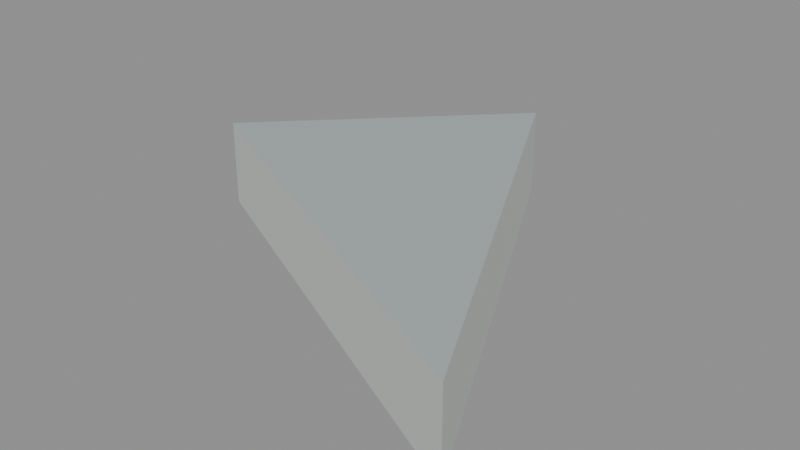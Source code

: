 # Source: floor_tri_1_4_7.blend  (saved by Blender 5.2.45; exported with 4.5.12 LTS)
import bpy
from mathutils import Matrix  # noqa: F401  (used for matrix-valued properties, if any)

bpy.ops.wm.read_factory_settings(use_empty=True)
scene = bpy.context.scene
scene.name = 'floor_tri_1_4_7'

# ---- materials (node trees are filled in below, after node groups)
mat_paint_surface = bpy.data.materials.new('Paint_Surface')
mat_paint_surface.diffuse_color = (0.48, 0.55, 0.55, 1.0)
mat_paint_fascia = bpy.data.materials.new('Paint_Fascia')
mat_paint_fascia.diffuse_color = (0.74, 0.78, 0.75, 1.0)
mat_paint_underside = bpy.data.materials.new('Paint_Underside')
mat_paint_underside.diffuse_color = (0.74, 0.78, 0.75, 1.0)

# ---- material node trees
mat_paint_surface.use_nodes = True; mat_paint_surface.node_tree.nodes.clear()
_N = mat_paint_surface.node_tree.nodes; _L = mat_paint_surface.node_tree.links
n0 = _N.new('ShaderNodeBsdfPrincipled'); n0.name = 'Principled BSDF'; n0.location = (-200, 100)
n0.inputs[0].default_value = (0.48, 0.55, 0.55, 1.0)
n0.inputs[1].default_value = 0.25
n0.inputs[2].default_value = 0.48
n0.inputs[10].default_value = 0.005
n1 = _N.new('ShaderNodeOutputMaterial'); n1.name = 'Material Output'; n1.location = (200, 100)
_L.new(n0.outputs[0], n1.inputs[0])
n1.is_active_output = True
mat_paint_fascia.use_nodes = True; mat_paint_fascia.node_tree.nodes.clear()
_N = mat_paint_fascia.node_tree.nodes; _L = mat_paint_fascia.node_tree.links
n0 = _N.new('ShaderNodeBsdfPrincipled'); n0.name = 'Principled BSDF'; n0.location = (-200, 100)
n0.inputs[0].default_value = (0.74, 0.78, 0.75, 1.0)
n0.inputs[1].default_value = 0.25
n0.inputs[2].default_value = 0.48
n0.inputs[10].default_value = 0.005
n1 = _N.new('ShaderNodeOutputMaterial'); n1.name = 'Material Output'; n1.location = (200, 100)
_L.new(n0.outputs[0], n1.inputs[0])
n1.is_active_output = True
mat_paint_underside.use_nodes = True; mat_paint_underside.node_tree.nodes.clear()
_N = mat_paint_underside.node_tree.nodes; _L = mat_paint_underside.node_tree.links
n0 = _N.new('ShaderNodeBsdfPrincipled'); n0.name = 'Principled BSDF'; n0.location = (-200, 100)
n0.inputs[0].default_value = (0.74, 0.78, 0.75, 1.0)
n0.inputs[1].default_value = 0.25
n0.inputs[2].default_value = 0.48
n0.inputs[10].default_value = 0.005
n1 = _N.new('ShaderNodeOutputMaterial'); n1.name = 'Material Output'; n1.location = (200, 100)
_L.new(n0.outputs[0], n1.inputs[0])
n1.is_active_output = True

# ---- meshes
me_floor_tri_1_4_7 = bpy.data.meshes.new('floor_tri_1_4_7')
me_floor_tri_1_4_7.from_pydata([(0.25, 0.0, -0.1), (0.5, -0.5, -0.1), (0.0, -0.25, -0.1), (0.25, 0.0, 0.0), (0.5, -0.5, 0.0), (0.0, -0.25, 0.0)], [], [(0, 1, 2), (5, 4, 3), (0, 3, 4, 1), (1, 4, 5, 2), (2, 5, 3, 0)])
me_floor_tri_1_4_7.polygons.foreach_set('material_index', [2, 0, 1, 1, 1])
_uv = me_floor_tri_1_4_7.uv_layers.new(name='UVMap')
_uv.uv.foreach_set('vector', [0.25, 0.0, 0.5, -0.5, 0.0, -0.25, 0.0, -0.25, 0.5, -0.5, 0.25, 0.0, 0.0, -0.1, 0.0, 0.0, -0.5, 0.0, -0.5, -0.1, 0.5, -0.1, 0.5, 0.0, 0.0, 0.0, 0.0, -0.1, -0.25, -0.1, -0.25, 0.0, 0.0, 0.0, 0.0, -0.1])
me_floor_tri_1_4_7.materials.append(mat_paint_surface)
me_floor_tri_1_4_7.materials.append(mat_paint_fascia)
me_floor_tri_1_4_7.materials.append(mat_paint_underside)
me_floor_tri_1_4_7.update()

# ---- objects
ob_floor_tri_1_4_7 = bpy.data.objects.new('floor_tri_1_4_7', me_floor_tri_1_4_7)

# ---- transforms, parenting, visibility, modifiers, constraints
ob_floor_tri_1_4_7.location = (0.0, 0.0, 0.0)

# ---- collection membership
scene.collection.objects.link(ob_floor_tri_1_4_7)

# ---- scene / render settings (as saved in the file)
scene.frame_start = 1; scene.frame_end = 250; scene.frame_set(1)
scene.render.engine = 'BLENDER_EEVEE_NEXT'
scene.render.image_settings.exr_codec = 'NONE'
scene.render.use_bake_clear = False
scene.render.bake_margin = 0
scene.render.bake_bias = 0.0
scene.render.bake_samples = 0
scene.render.simplify_subdivision_render = 0
scene.render.simplify_child_particles_render = 0.0
scene.render.compositor_device = 'GPU'
scene.eevee.use_volume_custom_range = False
scene.eevee.gtao_distance = 0.0
scene.eevee.use_fast_gi = False
scene.eevee.fast_gi_thickness_near = 0.1
scene.eevee.fast_gi_thickness_far = 0.0
scene.eevee.ray_tracing_options.screen_trace_thickness = 0.1
bpy.context.view_layer.update()

# ---- added for rendering (the .blend has no active camera and no usable light): camera, sun + grey world if the file has none
cam_auto = bpy.data.cameras.new('AutoCamera')
cam_auto.lens = 50.0
cam_auto.sensor_width = 36.0
cam_auto.clip_end = 1000.0
ob_auto_camera = bpy.data.objects.new('AutoCamera', cam_auto)
scene.collection.objects.link(ob_auto_camera)
ob_auto_camera.location = (0.910743, -1.04289, 0.478594)
ob_auto_camera.rotation_euler = (1.09748, -7.21219e-08, 0.694738)
scene.camera = ob_auto_camera
light_auto_sun = bpy.data.lights.new('AutoSun', 'SUN')
light_auto_sun.energy = 3.0
light_auto_sun.angle = 0.0523599
ob_auto_sun = bpy.data.objects.new('AutoSun', light_auto_sun)
scene.collection.objects.link(ob_auto_sun)
ob_auto_sun.rotation_euler = (0.872665, 0.174533, 0.523599)
if scene.world is None:
    world_auto = bpy.data.worlds.new('AutoWorld')
    world_auto.color = (0.3, 0.3, 0.3)
    scene.world = world_auto
bpy.context.view_layer.update()
